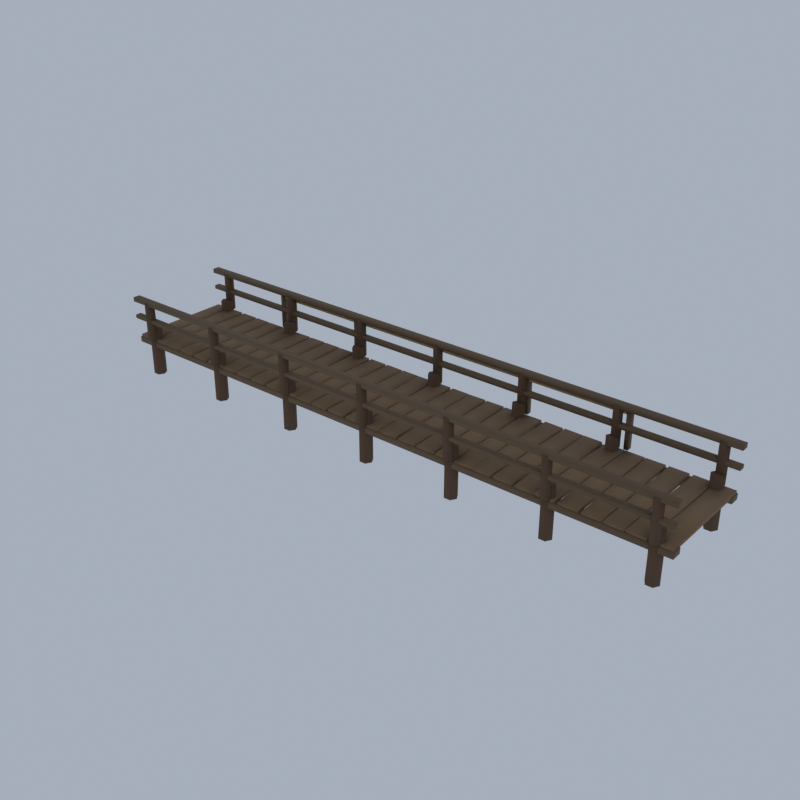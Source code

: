 # Source: VG07_02_boardwalk_02.blend  (saved by Blender 5.2.45; exported with 4.5.12 LTS)
import bpy
from mathutils import Matrix  # noqa: F401  (used for matrix-valued properties, if any)

bpy.ops.wm.read_factory_settings(use_empty=True)
scene = bpy.context.scene
scene.name = 'Scene'

# ---- collections
col_collection = bpy.data.collections.new('Collection'); scene.collection.children.link(col_collection)

# ---- materials (node trees are filled in below, after node groups)
mat_vg_plank_woodplanks = bpy.data.materials.new('vg_plank|WoodPlanks')
mat_vg_plank_woodplanks.diffuse_color = (0.2428, 0.1511, 0.07806, 1.0)
mat_vg_bark_wood = bpy.data.materials.new('vg_bark|Wood')
mat_vg_bark_wood.diffuse_color = (0.1166, 0.06575, 0.03561, 1.0)
mat_vg_timber_wood = bpy.data.materials.new('vg_timber|Wood')
mat_vg_timber_wood.diffuse_color = (0.1636, 0.1062, 0.05819, 1.0)
mat_vg_rope_fabric = bpy.data.materials.new('vg_rope|Fabric')
mat_vg_rope_fabric.diffuse_color = (0.4423, 0.3112, 0.139, 1.0)

# ---- material node trees
mat_vg_plank_woodplanks.use_nodes = True; mat_vg_plank_woodplanks.node_tree.nodes.clear()
_N = mat_vg_plank_woodplanks.node_tree.nodes; _L = mat_vg_plank_woodplanks.node_tree.links
n0 = _N.new('ShaderNodeBsdfPrincipled'); n0.name = 'Principled BSDF'; n0.location = (-200, 100)
n0.inputs[0].default_value = (0.2428, 0.1511, 0.07806, 1.0)
n0.inputs[2].default_value = 0.9
n0.inputs[10].default_value = 0.005
n1 = _N.new('ShaderNodeOutputMaterial'); n1.name = 'Material Output'; n1.location = (200, 100)
_L.new(n0.outputs[0], n1.inputs[0])
n1.is_active_output = True
mat_vg_bark_wood.use_nodes = True; mat_vg_bark_wood.node_tree.nodes.clear()
_N = mat_vg_bark_wood.node_tree.nodes; _L = mat_vg_bark_wood.node_tree.links
n0 = _N.new('ShaderNodeBsdfPrincipled'); n0.name = 'Principled BSDF'; n0.location = (-200, 100)
n0.inputs[0].default_value = (0.1166, 0.06575, 0.03561, 1.0)
n0.inputs[2].default_value = 0.95
n0.inputs[10].default_value = 0.005
n1 = _N.new('ShaderNodeOutputMaterial'); n1.name = 'Material Output'; n1.location = (200, 100)
_L.new(n0.outputs[0], n1.inputs[0])
n1.is_active_output = True
mat_vg_timber_wood.use_nodes = True; mat_vg_timber_wood.node_tree.nodes.clear()
_N = mat_vg_timber_wood.node_tree.nodes; _L = mat_vg_timber_wood.node_tree.links
n0 = _N.new('ShaderNodeBsdfPrincipled'); n0.name = 'Principled BSDF'; n0.location = (-200, 100)
n0.inputs[0].default_value = (0.1636, 0.1062, 0.05819, 1.0)
n0.inputs[2].default_value = 0.9
n0.inputs[10].default_value = 0.005
n1 = _N.new('ShaderNodeOutputMaterial'); n1.name = 'Material Output'; n1.location = (200, 100)
_L.new(n0.outputs[0], n1.inputs[0])
n1.is_active_output = True
mat_vg_rope_fabric.use_nodes = True; mat_vg_rope_fabric.node_tree.nodes.clear()
_N = mat_vg_rope_fabric.node_tree.nodes; _L = mat_vg_rope_fabric.node_tree.links
n0 = _N.new('ShaderNodeBsdfPrincipled'); n0.name = 'Principled BSDF'; n0.location = (-200, 100)
n0.inputs[0].default_value = (0.4423, 0.3112, 0.139, 1.0)
n0.inputs[2].default_value = 1.0
n0.inputs[10].default_value = 0.005
n1 = _N.new('ShaderNodeOutputMaterial'); n1.name = 'Material Output'; n1.location = (200, 100)
_L.new(n0.outputs[0], n1.inputs[0])
n1.is_active_output = True

# ---- world
world_world = bpy.data.worlds.new('World'); scene.world = world_world
world_world.use_nodes = True; world_world.node_tree.nodes.clear()
_N = world_world.node_tree.nodes; _L = world_world.node_tree.links
n0 = _N.new('ShaderNodeOutputWorld'); n0.name = 'World Output'; n0.location = (200, 100)
n1 = _N.new('ShaderNodeBackground'); n1.name = 'Background'; n1.location = (-200, 100)
n1.inputs[0].default_value = (0.42, 0.47, 0.55, 1.0)
n1.inputs[1].default_value = 0.9
_L.new(n1.outputs[0], n0.inputs[0])
n0.is_active_output = True
world_world.color = (0.05088, 0.05088, 0.05088)
world_world.sun_shadow_jitter_overblur = 0.0

# ---- meshes
me_marsh_boardwalk = bpy.data.meshes.new('marsh_boardwalk')
me_marsh_boardwalk.from_pydata([(-14.95, -2.642, 1.765), (-14.05, -2.64, 1.765), (-14.05, 2.56, 1.765), (-14.95, 2.558, 1.765), (-14.95, -2.642, 1.938), (-14.05, -2.64, 1.938), (-14.05, 2.56, 1.938), (-14.95, 2.558, 1.938), (-13.88, -2.652, 1.765), (-12.98, -2.629, 1.765), (-13.12, 2.57, 1.765), (-14.02, 2.546, 1.765), (-13.88, -2.652, 1.938), (-12.98, -2.629, 1.938), (-13.12, 2.57, 1.938), (-14.02, 2.546, 1.938), (-12.97, -2.638, 1.765), (-12.07, -2.644, 1.765), (-12.03, 2.556, 1.765), (-12.93, 2.562, 1.765), (-12.97, -2.638, 1.938), (-12.07, -2.644, 1.938), (-12.03, 2.556, 1.938), (-12.93, 2.562, 1.938), (-12.0, -2.632, 1.765), (-11.1, -2.649, 1.765), (-11.0, 2.55, 1.765), (-11.9, 2.567, 1.765), (-12.0, -2.632, 1.938), (-11.1, -2.649, 1.938), (-11.0, 2.55, 1.938), (-11.9, 2.567, 1.938), (-10.96, -2.64, 1.765), (-10.06, -2.642, 1.765), (-10.04, 2.558, 1.765), (-10.94, 2.56, 1.765), (-10.96, -2.64, 1.938), (-10.06, -2.642, 1.938), (-10.04, 2.558, 1.938), (-10.94, 2.56, 1.938), (-9.903, -2.649, 1.765), (-9.003, -2.633, 1.765), (-9.097, 2.567, 1.765), (-9.997, 2.55, 1.765), (-9.903, -2.649, 1.938), (-9.003, -2.633, 1.938), (-9.097, 2.567, 1.938), (-9.997, 2.55, 1.938), (-8.894, -2.65, 1.765), (-7.994, -2.631, 1.765), (-8.106, 2.568, 1.765), (-9.006, 2.549, 1.765), (-8.894, -2.65, 1.938), (-7.994, -2.631, 1.938), (-8.106, 2.568, 1.938), (-9.006, 2.549, 1.938), (-7.916, -2.647, 1.765), (-7.017, -2.635, 1.765), (-7.084, 2.565, 1.765), (-7.983, 2.553, 1.765), (-7.916, -2.647, 1.938), (-7.017, -2.635, 1.938), (-7.084, 2.565, 1.938), (-7.983, 2.553, 1.938), (-6.909, -2.648, 1.765), (-6.009, -2.634, 1.765), (-6.091, 2.566, 1.765), (-6.991, 2.551, 1.765), (-6.909, -2.648, 1.938), (-6.009, -2.634, 1.938), (-6.091, 2.566, 1.938), (-6.991, 2.551, 1.938), (-5.886, -2.651, 1.765), (-4.986, -2.629, 1.765), (-5.114, 2.569, 1.765), (-6.014, 2.547, 1.765), (-5.886, -2.651, 1.938), (-4.986, -2.629, 1.938), (-5.114, 2.569, 1.938), (-6.014, 2.547, 1.938), (-4.9, -2.649, 1.765), (-4.0, -2.632, 1.765), (-4.1, 2.567, 1.765), (-5.0, 2.55, 1.765), (-4.9, -2.649, 1.938), (-4.0, -2.632, 1.938), (-4.1, 2.567, 1.938), (-5.0, 2.55, 1.938), (-3.967, -2.638, 1.765), (-3.067, -2.644, 1.765), (-3.033, 2.556, 1.765), (-3.933, 2.562, 1.765), (-3.967, -2.638, 1.938), (-3.067, -2.644, 1.938), (-3.033, 2.556, 1.938), (-3.933, 2.562, 1.938), (-2.99, -2.634, 1.765), (-2.09, -2.648, 1.765), (-2.01, 2.552, 1.765), (-2.91, 2.566, 1.765), (-2.99, -2.634, 1.938), (-2.09, -2.648, 1.938), (-2.01, 2.552, 1.938), (-2.91, 2.566, 1.938), (-1.975, -2.637, 1.765), (-1.075, -2.645, 1.765), (-1.025, 2.554, 1.765), (-1.925, 2.563, 1.765), (-1.975, -2.637, 1.938), (-1.075, -2.645, 1.938), (-1.025, 2.554, 1.938), (-1.925, 2.563, 1.938), (-0.8893, -2.651, 1.765), (0.01042, -2.63, 1.765), (-0.1107, 2.569, 1.765), (-1.01, 2.548, 1.765), (-0.8893, -2.651, 1.938), (0.01042, -2.63, 1.938), (-0.1107, 2.569, 1.938), (-1.01, 2.548, 1.938), (0.1156, -2.652, 1.765), (1.015, -2.629, 1.765), (0.8844, 2.569, 1.765), (-0.01527, 2.547, 1.765), (0.1156, -2.652, 1.938), (1.015, -2.629, 1.938), (0.8844, 2.569, 1.938), (-0.01527, 2.547, 1.938), (1.054, -2.642, 1.765), (1.954, -2.64, 1.765), (1.946, 2.56, 1.765), (1.046, 2.558, 1.765), (1.054, -2.642, 1.938), (1.954, -2.64, 1.938), (1.946, 2.56, 1.938), (1.046, 2.558, 1.938), (2.118, -2.652, 1.765), (3.017, -2.629, 1.765), (2.882, 2.57, 1.765), (1.983, 2.546, 1.765), (2.118, -2.652, 1.938), (3.017, -2.629, 1.938), (2.882, 2.57, 1.938), (1.983, 2.546, 1.938), (3.109, -2.651, 1.765), (4.009, -2.63, 1.765), (3.891, 2.568, 1.765), (2.991, 2.548, 1.765), (3.109, -2.651, 1.938), (4.009, -2.63, 1.938), (3.891, 2.568, 1.938), (2.991, 2.548, 1.938), (4.113, -2.651, 1.765), (5.013, -2.629, 1.765), (4.887, 2.569, 1.765), (3.987, 2.547, 1.765), (4.113, -2.651, 1.938), (5.013, -2.629, 1.938), (4.887, 2.569, 1.938), (3.987, 2.547, 1.938), (5.101, -2.649, 1.765), (6.001, -2.632, 1.765), (5.899, 2.567, 1.765), (4.999, 2.55, 1.765), (5.101, -2.649, 1.938), (6.001, -2.632, 1.938), (5.899, 2.567, 1.938), (4.999, 2.55, 1.938), (5.994, -2.631, 1.765), (6.894, -2.65, 1.765), (7.006, 2.549, 1.765), (6.106, 2.568, 1.765), (5.994, -2.631, 1.938), (6.894, -2.65, 1.938), (7.006, 2.549, 1.938), (6.106, 2.568, 1.938), (7.0, -2.632, 1.765), (7.9, -2.649, 1.765), (8.0, 2.55, 1.765), (7.1, 2.567, 1.765), (7.0, -2.632, 1.938), (7.9, -2.649, 1.938), (8.0, 2.55, 1.938), (7.1, 2.567, 1.938), (8.068, -2.644, 1.765), (8.967, -2.638, 1.765), (8.932, 2.562, 1.765), (8.033, 2.556, 1.765), (8.068, -2.644, 1.938), (8.967, -2.638, 1.938), (8.932, 2.562, 1.938), (8.033, 2.556, 1.938), (8.984, -2.629, 1.765), (9.884, -2.652, 1.765), (10.02, 2.547, 1.765), (9.116, 2.57, 1.765), (8.984, -2.629, 1.938), (9.884, -2.652, 1.938), (10.02, 2.547, 1.938), (9.116, 2.57, 1.938), (10.05, -2.641, 1.765), (10.95, -2.641, 1.765), (10.95, 2.559, 1.765), (10.05, 2.559, 1.765), (10.05, -2.641, 1.938), (10.95, -2.641, 1.938), (10.95, 2.559, 1.938), (10.05, 2.559, 1.938), (11.1, -2.649, 1.765), (12.0, -2.632, 1.765), (11.9, 2.567, 1.765), (11.0, 2.55, 1.765), (11.1, -2.649, 1.938), (12.0, -2.632, 1.938), (11.9, 2.567, 1.938), (11.0, 2.55, 1.938), (12.05, -2.642, 1.765), (12.95, -2.64, 1.765), (12.95, 2.56, 1.765), (12.05, 2.558, 1.765), (12.05, -2.642, 1.938), (12.95, -2.64, 1.938), (12.95, 2.56, 1.938), (12.05, 2.558, 1.938), (12.98, -2.629, 1.765), (13.88, -2.652, 1.765), (14.02, 2.547, 1.765), (13.12, 2.57, 1.765), (12.98, -2.629, 1.938), (13.88, -2.652, 1.938), (14.02, 2.547, 1.938), (13.12, 2.57, 1.938), (14.04, -2.639, 1.765), (14.94, -2.643, 1.765), (14.96, 2.557, 1.765), (14.06, 2.561, 1.765), (14.04, -2.639, 1.938), (14.94, -2.643, 1.938), (14.96, 2.557, 1.938), (14.06, 2.561, 1.938), (-13.68, -2.441, 0.0), (-13.68, -2.441, 2.469), (-13.84, -2.164, 0.0), (-13.84, -2.164, 2.469), (-14.16, -2.164, 0.0), (-14.16, -2.164, 2.469), (-14.32, -2.441, 0.0), (-14.32, -2.441, 2.469), (-14.16, -2.718, 0.0), (-14.16, -2.718, 2.469), (-13.84, -2.718, 0.0), (-13.84, -2.718, 2.469), (-8.98, -2.441, 0.0), (-8.98, -2.441, 2.469), (-9.14, -2.164, 0.0), (-9.14, -2.164, 2.469), (-9.46, -2.164, 0.0), (-9.46, -2.164, 2.469), (-9.62, -2.441, 0.0), (-9.62, -2.441, 2.469), (-9.46, -2.718, 0.0), (-9.46, -2.718, 2.469), (-9.14, -2.718, 0.0), (-9.14, -2.718, 2.469), (-4.28, -2.441, 0.0), (-4.28, -2.441, 2.469), (-4.44, -2.164, 0.0), (-4.44, -2.164, 2.469), (-4.76, -2.164, 0.0), (-4.76, -2.164, 2.469), (-4.92, -2.441, 0.0), (-4.92, -2.441, 2.469), (-4.76, -2.718, 0.0), (-4.76, -2.718, 2.469), (-4.44, -2.718, 0.0), (-4.44, -2.718, 2.469), (0.42, -2.441, 0.0), (0.42, -2.441, 2.469), (0.26, -2.164, 0.0), (0.26, -2.164, 2.469), (-0.06, -2.164, 0.0), (-0.06, -2.164, 2.469), (-0.22, -2.441, 0.0), (-0.22, -2.441, 2.469), (-0.06, -2.718, 0.0), (-0.06, -2.718, 2.469), (0.26, -2.718, 0.0), (0.26, -2.718, 2.469), (5.12, -2.441, 0.0), (5.12, -2.441, 2.469), (4.96, -2.164, 0.0), (4.96, -2.164, 2.469), (4.64, -2.164, 0.0), (4.64, -2.164, 2.469), (4.48, -2.441, 0.0), (4.48, -2.441, 2.469), (4.64, -2.718, 0.0), (4.64, -2.718, 2.469), (4.96, -2.718, 0.0), (4.96, -2.718, 2.469), (9.82, -2.441, 0.0), (9.82, -2.441, 2.469), (9.66, -2.164, 0.0), (9.66, -2.164, 2.469), (9.34, -2.164, 0.0), (9.34, -2.164, 2.469), (9.18, -2.441, 0.0), (9.18, -2.441, 2.469), (9.34, -2.718, 0.0), (9.34, -2.718, 2.469), (9.66, -2.718, 0.0), (9.66, -2.718, 2.469), (14.52, -2.441, 0.0), (14.52, -2.441, 2.469), (14.36, -2.164, 0.0), (14.36, -2.164, 2.469), (14.04, -2.164, 0.0), (14.04, -2.164, 2.469), (13.88, -2.441, 0.0), (13.88, -2.441, 2.469), (14.04, -2.718, 0.0), (14.04, -2.718, 2.469), (14.36, -2.718, 0.0), (14.36, -2.718, 2.469), (-13.68, 2.359, 0.0), (-13.68, 2.359, 2.469), (-13.84, 2.636, 0.0), (-13.84, 2.636, 2.469), (-14.16, 2.636, 0.0), (-14.16, 2.636, 2.469), (-14.32, 2.359, 0.0), (-14.32, 2.359, 2.469), (-14.16, 2.082, 0.0), (-14.16, 2.082, 2.469), (-13.84, 2.082, 0.0), (-13.84, 2.082, 2.469), (-8.98, 2.359, 0.0), (-8.98, 2.359, 2.469), (-9.14, 2.636, 0.0), (-9.14, 2.636, 2.469), (-9.46, 2.636, 0.0), (-9.46, 2.636, 2.469), (-9.62, 2.359, 0.0), (-9.62, 2.359, 2.469), (-9.46, 2.082, 0.0), (-9.46, 2.082, 2.469), (-9.14, 2.082, 0.0), (-9.14, 2.082, 2.469), (-4.28, 2.359, 0.0), (-4.28, 2.359, 2.469), (-4.44, 2.636, 0.0), (-4.44, 2.636, 2.469), (-4.76, 2.636, 0.0), (-4.76, 2.636, 2.469), (-4.92, 2.359, 0.0), (-4.92, 2.359, 2.469), (-4.76, 2.082, 0.0), (-4.76, 2.082, 2.469), (-4.44, 2.082, 0.0), (-4.44, 2.082, 2.469), (0.42, 2.359, 0.0), (0.42, 2.359, 2.469), (0.26, 2.636, 0.0), (0.26, 2.636, 2.469), (-0.06, 2.636, 0.0), (-0.06, 2.636, 2.469), (-0.22, 2.359, 0.0), (-0.22, 2.359, 2.469), (-0.06, 2.082, 0.0), (-0.06, 2.082, 2.469), (0.26, 2.082, 0.0), (0.26, 2.082, 2.469), (5.12, 2.359, 0.0), (5.12, 2.359, 2.469), (4.96, 2.636, 0.0), (4.96, 2.636, 2.469), (4.64, 2.636, 0.0), (4.64, 2.636, 2.469), (4.48, 2.359, 0.0), (4.48, 2.359, 2.469), (4.64, 2.082, 0.0), (4.64, 2.082, 2.469), (4.96, 2.082, 0.0), (4.96, 2.082, 2.469), (9.82, 2.359, 0.0), (9.82, 2.359, 2.469), (9.66, 2.636, 0.0), (9.66, 2.636, 2.469), (9.34, 2.636, 0.0), (9.34, 2.636, 2.469), (9.18, 2.359, 0.0), (9.18, 2.359, 2.469), (9.34, 2.082, 0.0), (9.34, 2.082, 2.469), (9.66, 2.082, 0.0), (9.66, 2.082, 2.469), (14.52, 2.359, 0.0), (14.52, 2.359, 2.469), (14.36, 2.636, 0.0), (14.36, 2.636, 2.469), (14.04, 2.636, 0.0), (14.04, 2.636, 2.469), (13.88, 2.359, 0.0), (13.88, 2.359, 2.469), (14.04, 2.082, 0.0), (14.04, 2.082, 2.469), (14.36, 2.082, 0.0), (14.36, 2.082, 2.469), (-13.76, -2.691, 1.944), (-13.76, -2.691, 3.92), (-13.88, -2.483, 1.944), (-13.88, -2.483, 3.92), (-14.12, -2.483, 1.944), (-14.12, -2.483, 3.92), (-14.24, -2.691, 1.944), (-14.24, -2.691, 3.92), (-14.12, -2.899, 1.944), (-14.12, -2.899, 3.92), (-13.88, -2.899, 1.944), (-13.88, -2.899, 3.92), (-9.06, -2.691, 1.944), (-9.06, -2.691, 3.92), (-9.18, -2.483, 1.944), (-9.18, -2.483, 3.92), (-9.42, -2.483, 1.944), (-9.42, -2.483, 3.92), (-9.54, -2.691, 1.944), (-9.54, -2.691, 3.92), (-9.42, -2.899, 1.944), (-9.42, -2.899, 3.92), (-9.18, -2.899, 1.944), (-9.18, -2.899, 3.92), (-4.36, -2.691, 1.944), (-4.36, -2.691, 3.92), (-4.48, -2.483, 1.944), (-4.48, -2.483, 3.92), (-4.72, -2.483, 1.944), (-4.72, -2.483, 3.92), (-4.84, -2.691, 1.944), (-4.84, -2.691, 3.92), (-4.72, -2.899, 1.944), (-4.72, -2.899, 3.92), (-4.48, -2.899, 1.944), (-4.48, -2.899, 3.92), (0.34, -2.691, 1.944), (0.34, -2.691, 3.92), (0.22, -2.483, 1.944), (0.22, -2.483, 3.92), (-0.02, -2.483, 1.944), (-0.02, -2.483, 3.92), (-0.14, -2.691, 1.944), (-0.14, -2.691, 3.92), (-0.02, -2.899, 1.944), (-0.02, -2.899, 3.92), (0.22, -2.899, 1.944), (0.22, -2.899, 3.92), (5.04, -2.691, 1.944), (5.04, -2.691, 3.92), (4.92, -2.483, 1.944), (4.92, -2.483, 3.92), (4.68, -2.483, 1.944), (4.68, -2.483, 3.92), (4.56, -2.691, 1.944), (4.56, -2.691, 3.92), (4.68, -2.899, 1.944), (4.68, -2.899, 3.92), (4.92, -2.899, 1.944), (4.92, -2.899, 3.92), (9.74, -2.691, 1.944), (9.74, -2.691, 3.92), (9.62, -2.483, 1.944), (9.62, -2.483, 3.92), (9.38, -2.483, 1.944), (9.38, -2.483, 3.92), (9.26, -2.691, 1.944), (9.26, -2.691, 3.92), (9.38, -2.899, 1.944), (9.38, -2.899, 3.92), (9.62, -2.899, 1.944), (9.62, -2.899, 3.92), (14.44, -2.691, 1.944), (14.44, -2.691, 3.92), (14.32, -2.483, 1.944), (14.32, -2.483, 3.92), (14.08, -2.483, 1.944), (14.08, -2.483, 3.92), (13.96, -2.691, 1.944), (13.96, -2.691, 3.92), (14.08, -2.899, 1.944), (14.08, -2.899, 3.92), (14.32, -2.899, 1.944), (14.32, -2.899, 3.92), (-13.76, 2.609, 1.944), (-13.76, 2.609, 3.92), (-13.88, 2.817, 1.944), (-13.88, 2.817, 3.92), (-14.12, 2.817, 1.944), (-14.12, 2.817, 3.92), (-14.24, 2.609, 1.944), (-14.24, 2.609, 3.92), (-14.12, 2.401, 1.944), (-14.12, 2.401, 3.92), (-13.88, 2.401, 1.944), (-13.88, 2.401, 3.92), (-9.06, 2.609, 1.944), (-9.06, 2.609, 3.92), (-9.18, 2.817, 1.944), (-9.18, 2.817, 3.92), (-9.42, 2.817, 1.944), (-9.42, 2.817, 3.92), (-9.54, 2.609, 1.944), (-9.54, 2.609, 3.92), (-9.42, 2.401, 1.944), (-9.42, 2.401, 3.92), (-9.18, 2.401, 1.944), (-9.18, 2.401, 3.92), (-4.36, 2.609, 1.944), (-4.36, 2.609, 3.92), (-4.48, 2.817, 1.944), (-4.48, 2.817, 3.92), (-4.72, 2.817, 1.944), (-4.72, 2.817, 3.92), (-4.84, 2.609, 1.944), (-4.84, 2.609, 3.92), (-4.72, 2.401, 1.944), (-4.72, 2.401, 3.92), (-4.48, 2.401, 1.944), (-4.48, 2.401, 3.92), (0.34, 2.609, 1.944), (0.34, 2.609, 3.92), (0.22, 2.817, 1.944), (0.22, 2.817, 3.92), (-0.02, 2.817, 1.944), (-0.02, 2.817, 3.92), (-0.14, 2.609, 1.944), (-0.14, 2.609, 3.92), (-0.02, 2.401, 1.944), (-0.02, 2.401, 3.92), (0.22, 2.401, 1.944), (0.22, 2.401, 3.92), (5.04, 2.609, 1.944), (5.04, 2.609, 3.92), (4.92, 2.817, 1.944), (4.92, 2.817, 3.92), (4.68, 2.817, 1.944), (4.68, 2.817, 3.92), (4.56, 2.609, 1.944), (4.56, 2.609, 3.92), (4.68, 2.401, 1.944), (4.68, 2.401, 3.92), (4.92, 2.401, 1.944), (4.92, 2.401, 3.92), (9.74, 2.609, 1.944), (9.74, 2.609, 3.92), (9.62, 2.817, 1.944), (9.62, 2.817, 3.92), (9.38, 2.817, 1.944), (9.38, 2.817, 3.92), (9.26, 2.609, 1.944), (9.26, 2.609, 3.92), (9.38, 2.401, 1.944), (9.38, 2.401, 3.92), (9.62, 2.401, 1.944), (9.62, 2.401, 3.92), (14.44, 2.609, 1.944), (14.44, 2.609, 3.92), (14.32, 2.817, 1.944), (14.32, 2.817, 3.92), (14.08, 2.817, 1.944), (14.08, 2.817, 3.92), (13.96, 2.609, 1.944), (13.96, 2.609, 3.92), (14.08, 2.401, 1.944), (14.08, 2.401, 3.92), (14.32, 2.401, 1.944), (14.32, 2.401, 3.92), (-15.0, -2.691, 1.528), (15.0, -2.691, 1.528), (15.0, -2.191, 1.528), (-15.0, -2.191, 1.528), (-15.0, -2.691, 1.806), (15.0, -2.691, 1.806), (15.0, -2.191, 1.806), (-15.0, -2.191, 1.806), (-15.0, 2.109, 1.528), (15.0, 2.109, 1.528), (15.0, 2.609, 1.528), (-15.0, 2.609, 1.528), (-15.0, 2.109, 1.806), (15.0, 2.109, 1.806), (15.0, 2.609, 1.806), (-15.0, 2.609, 1.806), (-10.1, 2.619, 1.914), (-9.9, 2.619, 1.914), (-9.9, 2.899, 1.914), (-10.1, 2.899, 1.914), (-10.1, 2.619, 3.765), (-9.9, 2.619, 3.765), (-9.9, 2.899, 3.765), (-10.1, 2.899, 3.765), (-5.1, 2.619, 1.914), (-4.9, 2.619, 1.914), (-4.9, 2.899, 1.914), (-5.1, 2.899, 1.914), (-5.1, 2.619, 3.765), (-4.9, 2.619, 3.765), (-4.9, 2.899, 3.765), (-5.1, 2.899, 3.765), (-0.1, 2.619, 1.914), (0.1, 2.619, 1.914), (0.1, 2.899, 1.914), (-0.1, 2.899, 1.914), (-0.1, 2.619, 3.765), (0.1, 2.619, 3.765), (0.1, 2.899, 3.765), (-0.1, 2.899, 3.765), (4.9, 2.619, 1.914), (5.1, 2.619, 1.914), (5.1, 2.899, 1.914), (4.9, 2.899, 1.914), (4.9, 2.619, 3.765), (5.1, 2.619, 3.765), (5.1, 2.899, 3.765), (4.9, 2.899, 3.765), (9.9, 2.619, 1.914), (10.1, 2.619, 1.914), (10.1, 2.899, 1.914), (9.9, 2.899, 1.914), (9.9, 2.619, 3.765), (10.1, 2.619, 3.765), (10.1, 2.899, 3.765), (9.9, 2.899, 3.765), (-15.0, -2.871, 3.778), (15.0, -2.871, 3.778), (15.0, -2.511, 3.778), (-15.0, -2.511, 3.778), (-15.0, -2.871, 4.0), (15.0, -2.871, 4.0), (15.0, -2.511, 4.0), (-15.0, -2.511, 4.0), (-15.0, -2.841, 2.87), (15.0, -2.841, 2.87), (15.0, -2.541, 2.87), (-15.0, -2.541, 2.87), (-15.0, -2.841, 3.056), (15.0, -2.841, 3.056), (15.0, -2.541, 3.056), (-15.0, -2.541, 3.056), (-15.0, 2.429, 3.778), (15.0, 2.429, 3.778), (15.0, 2.789, 3.778), (-15.0, 2.789, 3.778), (-15.0, 2.429, 4.0), (15.0, 2.429, 4.0), (15.0, 2.789, 4.0), (-15.0, 2.789, 4.0), (-15.0, 2.459, 2.87), (15.0, 2.459, 2.87), (15.0, 2.759, 2.87), (-15.0, 2.759, 2.87), (-15.0, 2.459, 3.056), (15.0, 2.459, 3.056), (15.0, 2.759, 3.056), (-15.0, 2.759, 3.056), (-10.0, 2.669, 3.525), (10.0, 2.669, 3.525), (10.0, 2.849, 3.525), (-10.0, 2.849, 3.525), (-10.0, 2.669, 3.636), (10.0, 2.669, 3.636), (10.0, 2.849, 3.636), (-10.0, 2.849, 3.636)], [], [(0, 3, 2, 1), (4, 5, 6, 7), (0, 1, 5, 4), (1, 2, 6, 5), (2, 3, 7, 6), (3, 0, 4, 7), (8, 11, 10, 9), (12, 13, 14, 15), (8, 9, 13, 12), (9, 10, 14, 13), (10, 11, 15, 14), (11, 8, 12, 15), (16, 19, 18, 17), (20, 21, 22, 23), (16, 17, 21, 20), (17, 18, 22, 21), (18, 19, 23, 22), (19, 16, 20, 23), (24, 27, 26, 25), (28, 29, 30, 31), (24, 25, 29, 28), (25, 26, 30, 29), (26, 27, 31, 30), (27, 24, 28, 31), (32, 35, 34, 33), (36, 37, 38, 39), (32, 33, 37, 36), (33, 34, 38, 37), (34, 35, 39, 38), (35, 32, 36, 39), (40, 43, 42, 41), (44, 45, 46, 47), (40, 41, 45, 44), (41, 42, 46, 45), (42, 43, 47, 46), (43, 40, 44, 47), (48, 51, 50, 49), (52, 53, 54, 55), (48, 49, 53, 52), (49, 50, 54, 53), (50, 51, 55, 54), (51, 48, 52, 55), (56, 59, 58, 57), (60, 61, 62, 63), (56, 57, 61, 60), (57, 58, 62, 61), (58, 59, 63, 62), (59, 56, 60, 63), (64, 67, 66, 65), (68, 69, 70, 71), (64, 65, 69, 68), (65, 66, 70, 69), (66, 67, 71, 70), (67, 64, 68, 71), (72, 75, 74, 73), (76, 77, 78, 79), (72, 73, 77, 76), (73, 74, 78, 77), (74, 75, 79, 78), (75, 72, 76, 79), (80, 83, 82, 81), (84, 85, 86, 87), (80, 81, 85, 84), (81, 82, 86, 85), (82, 83, 87, 86), (83, 80, 84, 87), (88, 91, 90, 89), (92, 93, 94, 95), (88, 89, 93, 92), (89, 90, 94, 93), (90, 91, 95, 94), (91, 88, 92, 95), (96, 99, 98, 97), (100, 101, 102, 103), (96, 97, 101, 100), (97, 98, 102, 101), (98, 99, 103, 102), (99, 96, 100, 103), (104, 107, 106, 105), (108, 109, 110, 111), (104, 105, 109, 108), (105, 106, 110, 109), (106, 107, 111, 110), (107, 104, 108, 111), (112, 115, 114, 113), (116, 117, 118, 119), (112, 113, 117, 116), (113, 114, 118, 117), (114, 115, 119, 118), (115, 112, 116, 119), (120, 123, 122, 121), (124, 125, 126, 127), (120, 121, 125, 124), (121, 122, 126, 125), (122, 123, 127, 126), (123, 120, 124, 127), (128, 131, 130, 129), (132, 133, 134, 135), (128, 129, 133, 132), (129, 130, 134, 133), (130, 131, 135, 134), (131, 128, 132, 135), (136, 139, 138, 137), (140, 141, 142, 143), (136, 137, 141, 140), (137, 138, 142, 141), (138, 139, 143, 142), (139, 136, 140, 143), (144, 147, 146, 145), (148, 149, 150, 151), (144, 145, 149, 148), (145, 146, 150, 149), (146, 147, 151, 150), (147, 144, 148, 151), (152, 155, 154, 153), (156, 157, 158, 159), (152, 153, 157, 156), (153, 154, 158, 157), (154, 155, 159, 158), (155, 152, 156, 159), (160, 163, 162, 161), (164, 165, 166, 167), (160, 161, 165, 164), (161, 162, 166, 165), (162, 163, 167, 166), (163, 160, 164, 167), (168, 171, 170, 169), (172, 173, 174, 175), (168, 169, 173, 172), (169, 170, 174, 173), (170, 171, 175, 174), (171, 168, 172, 175), (176, 179, 178, 177), (180, 181, 182, 183), (176, 177, 181, 180), (177, 178, 182, 181), (178, 179, 183, 182), (179, 176, 180, 183), (184, 187, 186, 185), (188, 189, 190, 191), (184, 185, 189, 188), (185, 186, 190, 189), (186, 187, 191, 190), (187, 184, 188, 191), (192, 195, 194, 193), (196, 197, 198, 199), (192, 193, 197, 196), (193, 194, 198, 197), (194, 195, 199, 198), (195, 192, 196, 199), (200, 203, 202, 201), (204, 205, 206, 207), (200, 201, 205, 204), (201, 202, 206, 205), (202, 203, 207, 206), (203, 200, 204, 207), (208, 211, 210, 209), (212, 213, 214, 215), (208, 209, 213, 212), (209, 210, 214, 213), (210, 211, 215, 214), (211, 208, 212, 215), (216, 219, 218, 217), (220, 221, 222, 223), (216, 217, 221, 220), (217, 218, 222, 221), (218, 219, 223, 222), (219, 216, 220, 223), (224, 227, 226, 225), (228, 229, 230, 231), (224, 225, 229, 228), (225, 226, 230, 229), (226, 227, 231, 230), (227, 224, 228, 231), (232, 235, 234, 233), (236, 237, 238, 239), (232, 233, 237, 236), (233, 234, 238, 237), (234, 235, 239, 238), (235, 232, 236, 239), (250, 248, 246, 244, 242, 240), (241, 243, 245, 247, 249, 251), (240, 242, 243, 241), (242, 244, 245, 243), (244, 246, 247, 245), (246, 248, 249, 247), (248, 250, 251, 249), (250, 240, 241, 251), (262, 260, 258, 256, 254, 252), (253, 255, 257, 259, 261, 263), (252, 254, 255, 253), (254, 256, 257, 255), (256, 258, 259, 257), (258, 260, 261, 259), (260, 262, 263, 261), (262, 252, 253, 263), (274, 272, 270, 268, 266, 264), (265, 267, 269, 271, 273, 275), (264, 266, 267, 265), (266, 268, 269, 267), (268, 270, 271, 269), (270, 272, 273, 271), (272, 274, 275, 273), (274, 264, 265, 275), (286, 284, 282, 280, 278, 276), (277, 279, 281, 283, 285, 287), (276, 278, 279, 277), (278, 280, 281, 279), (280, 282, 283, 281), (282, 284, 285, 283), (284, 286, 287, 285), (286, 276, 277, 287), (298, 296, 294, 292, 290, 288), (289, 291, 293, 295, 297, 299), (288, 290, 291, 289), (290, 292, 293, 291), (292, 294, 295, 293), (294, 296, 297, 295), (296, 298, 299, 297), (298, 288, 289, 299), (310, 308, 306, 304, 302, 300), (301, 303, 305, 307, 309, 311), (300, 302, 303, 301), (302, 304, 305, 303), (304, 306, 307, 305), (306, 308, 309, 307), (308, 310, 311, 309), (310, 300, 301, 311), (322, 320, 318, 316, 314, 312), (313, 315, 317, 319, 321, 323), (312, 314, 315, 313), (314, 316, 317, 315), (316, 318, 319, 317), (318, 320, 321, 319), (320, 322, 323, 321), (322, 312, 313, 323), (334, 332, 330, 328, 326, 324), (325, 327, 329, 331, 333, 335), (324, 326, 327, 325), (326, 328, 329, 327), (328, 330, 331, 329), (330, 332, 333, 331), (332, 334, 335, 333), (334, 324, 325, 335), (346, 344, 342, 340, 338, 336), (337, 339, 341, 343, 345, 347), (336, 338, 339, 337), (338, 340, 341, 339), (340, 342, 343, 341), (342, 344, 345, 343), (344, 346, 347, 345), (346, 336, 337, 347), (358, 356, 354, 352, 350, 348), (349, 351, 353, 355, 357, 359), (348, 350, 351, 349), (350, 352, 353, 351), (352, 354, 355, 353), (354, 356, 357, 355), (356, 358, 359, 357), (358, 348, 349, 359), (370, 368, 366, 364, 362, 360), (361, 363, 365, 367, 369, 371), (360, 362, 363, 361), (362, 364, 365, 363), (364, 366, 367, 365), (366, 368, 369, 367), (368, 370, 371, 369), (370, 360, 361, 371), (382, 380, 378, 376, 374, 372), (373, 375, 377, 379, 381, 383), (372, 374, 375, 373), (374, 376, 377, 375), (376, 378, 379, 377), (378, 380, 381, 379), (380, 382, 383, 381), (382, 372, 373, 383), (394, 392, 390, 388, 386, 384), (385, 387, 389, 391, 393, 395), (384, 386, 387, 385), (386, 388, 389, 387), (388, 390, 391, 389), (390, 392, 393, 391), (392, 394, 395, 393), (394, 384, 385, 395), (406, 404, 402, 400, 398, 396), (397, 399, 401, 403, 405, 407), (396, 398, 399, 397), (398, 400, 401, 399), (400, 402, 403, 401), (402, 404, 405, 403), (404, 406, 407, 405), (406, 396, 397, 407), (418, 416, 414, 412, 410, 408), (409, 411, 413, 415, 417, 419), (408, 410, 411, 409), (410, 412, 413, 411), (412, 414, 415, 413), (414, 416, 417, 415), (416, 418, 419, 417), (418, 408, 409, 419), (430, 428, 426, 424, 422, 420), (421, 423, 425, 427, 429, 431), (420, 422, 423, 421), (422, 424, 425, 423), (424, 426, 427, 425), (426, 428, 429, 427), (428, 430, 431, 429), (430, 420, 421, 431), (442, 440, 438, 436, 434, 432), (433, 435, 437, 439, 441, 443), (432, 434, 435, 433), (434, 436, 437, 435), (436, 438, 439, 437), (438, 440, 441, 439), (440, 442, 443, 441), (442, 432, 433, 443), (454, 452, 450, 448, 446, 444), (445, 447, 449, 451, 453, 455), (444, 446, 447, 445), (446, 448, 449, 447), (448, 450, 451, 449), (450, 452, 453, 451), (452, 454, 455, 453), (454, 444, 445, 455), (466, 464, 462, 460, 458, 456), (457, 459, 461, 463, 465, 467), (456, 458, 459, 457), (458, 460, 461, 459), (460, 462, 463, 461), (462, 464, 465, 463), (464, 466, 467, 465), (466, 456, 457, 467), (478, 476, 474, 472, 470, 468), (469, 471, 473, 475, 477, 479), (468, 470, 471, 469), (470, 472, 473, 471), (472, 474, 475, 473), (474, 476, 477, 475), (476, 478, 479, 477), (478, 468, 469, 479), (490, 488, 486, 484, 482, 480), (481, 483, 485, 487, 489, 491), (480, 482, 483, 481), (482, 484, 485, 483), (484, 486, 487, 485), (486, 488, 489, 487), (488, 490, 491, 489), (490, 480, 481, 491), (502, 500, 498, 496, 494, 492), (493, 495, 497, 499, 501, 503), (492, 494, 495, 493), (494, 496, 497, 495), (496, 498, 499, 497), (498, 500, 501, 499), (500, 502, 503, 501), (502, 492, 493, 503), (514, 512, 510, 508, 506, 504), (505, 507, 509, 511, 513, 515), (504, 506, 507, 505), (506, 508, 509, 507), (508, 510, 511, 509), (510, 512, 513, 511), (512, 514, 515, 513), (514, 504, 505, 515), (526, 524, 522, 520, 518, 516), (517, 519, 521, 523, 525, 527), (516, 518, 519, 517), (518, 520, 521, 519), (520, 522, 523, 521), (522, 524, 525, 523), (524, 526, 527, 525), (526, 516, 517, 527), (538, 536, 534, 532, 530, 528), (529, 531, 533, 535, 537, 539), (528, 530, 531, 529), (530, 532, 533, 531), (532, 534, 535, 533), (534, 536, 537, 535), (536, 538, 539, 537), (538, 528, 529, 539), (550, 548, 546, 544, 542, 540), (541, 543, 545, 547, 549, 551), (540, 542, 543, 541), (542, 544, 545, 543), (544, 546, 547, 545), (546, 548, 549, 547), (548, 550, 551, 549), (550, 540, 541, 551), (562, 560, 558, 556, 554, 552), (553, 555, 557, 559, 561, 563), (552, 554, 555, 553), (554, 556, 557, 555), (556, 558, 559, 557), (558, 560, 561, 559), (560, 562, 563, 561), (562, 552, 553, 563), (574, 572, 570, 568, 566, 564), (565, 567, 569, 571, 573, 575), (564, 566, 567, 565), (566, 568, 569, 567), (568, 570, 571, 569), (570, 572, 573, 571), (572, 574, 575, 573), (574, 564, 565, 575), (576, 579, 578, 577), (580, 581, 582, 583), (576, 577, 581, 580), (577, 578, 582, 581), (578, 579, 583, 582), (579, 576, 580, 583), (584, 587, 586, 585), (588, 589, 590, 591), (584, 585, 589, 588), (585, 586, 590, 589), (586, 587, 591, 590), (587, 584, 588, 591), (592, 595, 594, 593), (596, 597, 598, 599), (592, 593, 597, 596), (593, 594, 598, 597), (594, 595, 599, 598), (595, 592, 596, 599), (600, 603, 602, 601), (604, 605, 606, 607), (600, 601, 605, 604), (601, 602, 606, 605), (602, 603, 607, 606), (603, 600, 604, 607), (608, 611, 610, 609), (612, 613, 614, 615), (608, 609, 613, 612), (609, 610, 614, 613), (610, 611, 615, 614), (611, 608, 612, 615), (616, 619, 618, 617), (620, 621, 622, 623), (616, 617, 621, 620), (617, 618, 622, 621), (618, 619, 623, 622), (619, 616, 620, 623), (624, 627, 626, 625), (628, 629, 630, 631), (624, 625, 629, 628), (625, 626, 630, 629), (626, 627, 631, 630), (627, 624, 628, 631), (632, 635, 634, 633), (636, 637, 638, 639), (632, 633, 637, 636), (633, 634, 638, 637), (634, 635, 639, 638), (635, 632, 636, 639), (640, 643, 642, 641), (644, 645, 646, 647), (640, 641, 645, 644), (641, 642, 646, 645), (642, 643, 647, 646), (643, 640, 644, 647), (648, 651, 650, 649), (652, 653, 654, 655), (648, 649, 653, 652), (649, 650, 654, 653), (650, 651, 655, 654), (651, 648, 652, 655), (656, 659, 658, 657), (660, 661, 662, 663), (656, 657, 661, 660), (657, 658, 662, 661), (658, 659, 663, 662), (659, 656, 660, 663), (664, 667, 666, 665), (668, 669, 670, 671), (664, 665, 669, 668), (665, 666, 670, 669), (666, 667, 671, 670), (667, 664, 668, 671)])
me_marsh_boardwalk.polygons.foreach_set('use_smooth', [True] * 476)
me_marsh_boardwalk.polygons.foreach_set('material_index', [0, 0, 0, 0, 0, 0, 0, 0, 0, 0, 0, 0, 0, 0, 0, 0, 0, 0, 0, 0, 0, 0, 0, 0, 0, 0, 0, 0, 0, 0, 0, 0, 0, 0, 0, 0, 0, 0, 0, 0, 0, 0, 0, 0, 0, 0, 0, 0, 0, 0, 0, 0, 0, 0, 0, 0, 0, 0, 0, 0, 0, 0, 0, 0, 0, 0, 0, 0, 0, 0, 0, 0, 0, 0, 0, 0, 0, 0, 0, 0, 0, 0, 0, 0, 0, 0, 0, 0, 0, 0, 0, 0, 0, 0, 0, 0, 0, 0, 0, 0, 0, 0, 0, 0, 0, 0, 0, 0, 0, 0, 0, 0, 0, 0, 0, 0, 0, 0, 0, 0, 0, 0, 0, 0, 0, 0, 0, 0, 0, 0, 0, 0, 0, 0, 0, 0, 0, 0, 0, 0, 0, 0, 0, 0, 0, 0, 0, 0, 0, 0, 0, 0, 0, 0, 0, 0, 0, 0, 0, 0, 0, 0, 0, 0, 0, 0, 0, 0, 0, 0, 0, 0, 0, 0, 0, 0, 0, 0, 0, 0, 1, 1, 1, 1, 1, 1, 1, 1, 1, 1, 1, 1, 1, 1, 1, 1, 1, 1, 1, 1, 1, 1, 1, 1, 1, 1, 1, 1, 1, 1, 1, 1, 1, 1, 1, 1, 1, 1, 1, 1, 1, 1, 1, 1, 1, 1, 1, 1, 1, 1, 1, 1, 1, 1, 1, 1, 1, 1, 1, 1, 1, 1, 1, 1, 1, 1, 1, 1, 1, 1, 1, 1, 1, 1, 1, 1, 1, 1, 1, 1, 1, 1, 1, 1, 1, 1, 1, 1, 1, 1, 1, 1, 1, 1, 1, 1, 1, 1, 1, 1, 1, 1, 1, 1, 1, 1, 1, 1, 1, 1, 1, 1, 1, 1, 1, 1, 1, 1, 1, 1, 1, 1, 1, 1, 1, 1, 1, 1, 1, 1, 1, 1, 1, 1, 1, 1, 1, 1, 1, 1, 1, 1, 1, 1, 1, 1, 1, 1, 1, 1, 1, 1, 1, 1, 1, 1, 1, 1, 1, 1, 1, 1, 1, 1, 1, 1, 1, 1, 1, 1, 1, 1, 1, 1, 1, 1, 1, 1, 1, 1, 1, 1, 1, 1, 1, 1, 1, 1, 1, 1, 1, 1, 1, 1, 1, 1, 1, 1, 1, 1, 1, 1, 1, 1, 1, 1, 1, 1, 1, 1, 1, 1, 1, 1, 1, 1, 1, 1, 1, 1, 1, 1, 1, 1, 2, 2, 2, 2, 2, 2, 2, 2, 2, 2, 2, 2, 2, 2, 2, 2, 2, 2, 2, 2, 2, 2, 2, 2, 2, 2, 2, 2, 2, 2, 2, 2, 2, 2, 2, 2, 2, 2, 2, 2, 2, 2, 2, 2, 2, 2, 2, 2, 2, 2, 2, 2, 2, 2, 2, 2, 2, 2, 2, 2, 2, 2, 2, 2, 2, 2, 3, 3, 3, 3, 3, 3])
_k = set([(0, 1), (0, 3), (0, 4), (1, 2), (1, 5), (2, 3), (2, 6), (3, 7), (4, 5), (4, 7), (5, 6), (6, 7), (8, 9), (8, 11), (8, 12), (9, 10), (9, 13), (10, 11), (10, 14), (11, 15), (12, 13), (12, 15), (13, 14), (14, 15), (16, 17), (16, 19), (16, 20), (17, 18), (17, 21), (18, 19), (18, 22), (19, 23), (20, 21), (20, 23), (21, 22), (22, 23), (24, 25), (24, 27), (24, 28), (25, 26), (25, 29), (26, 27), (26, 30), (27, 31), (28, 29), (28, 31), (29, 30), (30, 31), (32, 33), (32, 35), (32, 36), (33, 34), (33, 37), (34, 35), (34, 38), (35, 39), (36, 37), (36, 39), (37, 38), (38, 39), (40, 41), (40, 43), (40, 44), (41, 42), (41, 45), (42, 43), (42, 46), (43, 47), (44, 45), (44, 47), (45, 46), (46, 47), (48, 49), (48, 51), (48, 52), (49, 50), (49, 53), (50, 51), (50, 54), (51, 55), (52, 53), (52, 55), (53, 54), (54, 55), (56, 57), (56, 59), (56, 60), (57, 58), (57, 61), (58, 59), (58, 62), (59, 63), (60, 61), (60, 63), (61, 62), (62, 63), (64, 65), (64, 67), (64, 68), (65, 66), (65, 69), (66, 67), (66, 70), (67, 71), (68, 69), (68, 71), (69, 70), (70, 71), (72, 73), (72, 75), (72, 76), (73, 74), (73, 77), (74, 75), (74, 78), (75, 79), (76, 77), (76, 79), (77, 78), (78, 79), (80, 81), (80, 83), (80, 84), (81, 82), (81, 85), (82, 83), (82, 86), (83, 87), (84, 85), (84, 87), (85, 86), (86, 87), (88, 89), (88, 91), (88, 92), (89, 90), (89, 93), (90, 91), (90, 94), (91, 95), (92, 93), (92, 95), (93, 94), (94, 95), (96, 97), (96, 99), (96, 100), (97, 98), (97, 101), (98, 99), (98, 102), (99, 103), (100, 101), (100, 103), (101, 102), (102, 103), (104, 105), (104, 107), (104, 108), (105, 106), (105, 109), (106, 107), (106, 110), (107, 111), (108, 109), (108, 111), (109, 110), (110, 111), (112, 113), (112, 115), (112, 116), (113, 114), (113, 117), (114, 115), (114, 118), (115, 119), (116, 117), (116, 119), (117, 118), (118, 119), (120, 121), (120, 123), (120, 124), (121, 122), (121, 125), (122, 123), (122, 126), (123, 127), (124, 125), (124, 127), (125, 126), (126, 127), (128, 129), (128, 131), (128, 132), (129, 130), (129, 133), (130, 131), (130, 134), (131, 135), (132, 133), (132, 135), (133, 134), (134, 135), (136, 137), (136, 139), (136, 140), (137, 138), (137, 141), (138, 139), (138, 142), (139, 143), (140, 141), (140, 143), (141, 142), (142, 143), (144, 145), (144, 147), (144, 148), (145, 146), (145, 149), (146, 147), (146, 150), (147, 151), (148, 149), (148, 151), (149, 150), (150, 151), (152, 153), (152, 155), (152, 156), (153, 154), (153, 157), (154, 155), (154, 158), (155, 159), (156, 157), (156, 159), (157, 158), (158, 159), (160, 161), (160, 163), (160, 164), (161, 162), (161, 165), (162, 163), (162, 166), (163, 167), (164, 165), (164, 167), (165, 166), (166, 167), (168, 169), (168, 171), (168, 172), (169, 170), (169, 173), (170, 171), (170, 174), (171, 175), (172, 173), (172, 175), (173, 174), (174, 175), (176, 177), (176, 179), (176, 180), (177, 178), (177, 181), (178, 179), (178, 182), (179, 183), (180, 181), (180, 183), (181, 182), (182, 183), (184, 185), (184, 187), (184, 188), (185, 186), (185, 189), (186, 187), (186, 190), (187, 191), (188, 189), (188, 191), (189, 190), (190, 191), (192, 193), (192, 195), (192, 196), (193, 194), (193, 197), (194, 195), (194, 198), (195, 199), (196, 197), (196, 199), (197, 198), (198, 199), (200, 201), (200, 203), (200, 204), (201, 202), (201, 205), (202, 203), (202, 206), (203, 207), (204, 205), (204, 207), (205, 206), (206, 207), (208, 209), (208, 211), (208, 212), (209, 210), (209, 213), (210, 211), (210, 214), (211, 215), (212, 213), (212, 215), (213, 214), (214, 215), (216, 217), (216, 219), (216, 220), (217, 218), (217, 221), (218, 219), (218, 222), (219, 223), (220, 221), (220, 223), (221, 222), (222, 223), (224, 225), (224, 227), (224, 228), (225, 226), (225, 229), (226, 227), (226, 230), (227, 231), (228, 229), (228, 231), (229, 230), (230, 231), (232, 233), (232, 235), (232, 236), (233, 234), (233, 237), (234, 235), (234, 238), (235, 239), (236, 237), (236, 239), (237, 238), (238, 239), (240, 241), (240, 242), (240, 250), (241, 243), (241, 251), (242, 243), (242, 244), (243, 245), (244, 245), (244, 246), (245, 247), (246, 247), (246, 248), (247, 249), (248, 249), (248, 250), (249, 251), (250, 251), (252, 253), (252, 254), (252, 262), (253, 255), (253, 263), (254, 255), (254, 256), (255, 257), (256, 257), (256, 258), (257, 259), (258, 259), (258, 260), (259, 261), (260, 261), (260, 262), (261, 263), (262, 263), (264, 265), (264, 266), (264, 274), (265, 267), (265, 275), (266, 267), (266, 268), (267, 269), (268, 269), (268, 270), (269, 271), (270, 271), (270, 272), (271, 273), (272, 273), (272, 274), (273, 275), (274, 275), (276, 277), (276, 278), (276, 286), (277, 279), (277, 287), (278, 279), (278, 280), (279, 281), (280, 281), (280, 282), (281, 283), (282, 283), (282, 284), (283, 285), (284, 285), (284, 286), (285, 287), (286, 287), (288, 289), (288, 290), (288, 298), (289, 291), (289, 299), (290, 291), (290, 292), (291, 293), (292, 293), (292, 294), (293, 295), (294, 295), (294, 296), (295, 297), (296, 297), (296, 298), (297, 299), (298, 299), (300, 301), (300, 302), (300, 310), (301, 303), (301, 311), (302, 303), (302, 304), (303, 305), (304, 305), (304, 306), (305, 307), (306, 307), (306, 308), (307, 309), (308, 309), (308, 310), (309, 311), (310, 311), (312, 313), (312, 314), (312, 322), (313, 315), (313, 323), (314, 315), (314, 316), (315, 317), (316, 317), (316, 318), (317, 319), (318, 319), (318, 320), (319, 321), (320, 321), (320, 322), (321, 323), (322, 323), (324, 325), (324, 326), (324, 334), (325, 327), (325, 335), (326, 327), (326, 328), (327, 329), (328, 329), (328, 330), (329, 331), (330, 331), (330, 332), (331, 333), (332, 333), (332, 334), (333, 335), (334, 335), (336, 337), (336, 338), (336, 346), (337, 339), (337, 347), (338, 339), (338, 340), (339, 341), (340, 341), (340, 342), (341, 343), (342, 343), (342, 344), (343, 345), (344, 345), (344, 346), (345, 347), (346, 347), (348, 349), (348, 350), (348, 358), (349, 351), (349, 359), (350, 351), (350, 352), (351, 353), (352, 353), (352, 354), (353, 355), (354, 355), (354, 356), (355, 357), (356, 357), (356, 358), (357, 359), (358, 359), (360, 361), (360, 362), (360, 370), (361, 363), (361, 371), (362, 363), (362, 364), (363, 365), (364, 365), (364, 366), (365, 367), (366, 367), (366, 368), (367, 369), (368, 369), (368, 370), (369, 371), (370, 371), (372, 373), (372, 374), (372, 382), (373, 375), (373, 383), (374, 375), (374, 376), (375, 377), (376, 377), (376, 378), (377, 379), (378, 379), (378, 380), (379, 381), (380, 381), (380, 382), (381, 383), (382, 383), (384, 385), (384, 386), (384, 394), (385, 387), (385, 395), (386, 387), (386, 388), (387, 389), (388, 389), (388, 390), (389, 391), (390, 391), (390, 392), (391, 393), (392, 393), (392, 394), (393, 395), (394, 395), (396, 397), (396, 398), (396, 406), (397, 399), (397, 407), (398, 399), (398, 400), (399, 401), (400, 401), (400, 402), (401, 403), (402, 403), (402, 404), (403, 405), (404, 405), (404, 406), (405, 407), (406, 407), (408, 409), (408, 410), (408, 418), (409, 411), (409, 419), (410, 411), (410, 412), (411, 413), (412, 413), (412, 414), (413, 415), (414, 415), (414, 416), (415, 417), (416, 417), (416, 418), (417, 419), (418, 419), (420, 421), (420, 422), (420, 430), (421, 423), (421, 431), (422, 423), (422, 424), (423, 425), (424, 425), (424, 426), (425, 427), (426, 427), (426, 428), (427, 429), (428, 429), (428, 430), (429, 431), (430, 431), (432, 433), (432, 434), (432, 442), (433, 435), (433, 443), (434, 435), (434, 436), (435, 437), (436, 437), (436, 438), (437, 439), (438, 439), (438, 440), (439, 441), (440, 441), (440, 442), (441, 443), (442, 443), (444, 445), (444, 446), (444, 454), (445, 447), (445, 455), (446, 447), (446, 448), (447, 449), (448, 449), (448, 450), (449, 451), (450, 451), (450, 452), (451, 453), (452, 453), (452, 454), (453, 455), (454, 455), (456, 457), (456, 458), (456, 466), (457, 459), (457, 467), (458, 459), (458, 460), (459, 461), (460, 461), (460, 462), (461, 463), (462, 463), (462, 464), (463, 465), (464, 465), (464, 466), (465, 467), (466, 467), (468, 469), (468, 470), (468, 478), (469, 471), (469, 479), (470, 471), (470, 472), (471, 473), (472, 473), (472, 474), (473, 475), (474, 475), (474, 476), (475, 477), (476, 477), (476, 478), (477, 479), (478, 479), (480, 481), (480, 482), (480, 490), (481, 483), (481, 491), (482, 483), (482, 484), (483, 485), (484, 485), (484, 486), (485, 487), (486, 487), (486, 488), (487, 489), (488, 489), (488, 490), (489, 491), (490, 491), (492, 493), (492, 494), (492, 502), (493, 495), (493, 503), (494, 495), (494, 496), (495, 497), (496, 497), (496, 498), (497, 499), (498, 499), (498, 500), (499, 501), (500, 501), (500, 502), (501, 503), (502, 503), (504, 505), (504, 506), (504, 514), (505, 507), (505, 515), (506, 507), (506, 508), (507, 509), (508, 509), (508, 510), (509, 511), (510, 511), (510, 512), (511, 513), (512, 513), (512, 514), (513, 515), (514, 515), (516, 517), (516, 518), (516, 526), (517, 519), (517, 527), (518, 519), (518, 520), (519, 521), (520, 521), (520, 522), (521, 523), (522, 523), (522, 524), (523, 525), (524, 525), (524, 526), (525, 527), (526, 527), (528, 529), (528, 530), (528, 538), (529, 531), (529, 539), (530, 531), (530, 532), (531, 533), (532, 533), (532, 534), (533, 535), (534, 535), (534, 536), (535, 537), (536, 537), (536, 538), (537, 539), (538, 539), (540, 541), (540, 542), (540, 550), (541, 543), (541, 551), (542, 543), (542, 544), (543, 545), (544, 545), (544, 546), (545, 547), (546, 547), (546, 548), (547, 549), (548, 549), (548, 550), (549, 551), (550, 551), (552, 553), (552, 554), (552, 562), (553, 555), (553, 563), (554, 555), (554, 556), (555, 557), (556, 557), (556, 558), (557, 559), (558, 559), (558, 560), (559, 561), (560, 561), (560, 562), (561, 563), (562, 563), (564, 565), (564, 566), (564, 574), (565, 567), (565, 575), (566, 567), (566, 568), (567, 569), (568, 569), (568, 570), (569, 571), (570, 571), (570, 572), (571, 573), (572, 573), (572, 574), (573, 575), (574, 575), (576, 577), (576, 579), (576, 580), (577, 578), (577, 581), (578, 579), (578, 582), (579, 583), (580, 581), (580, 583), (581, 582), (582, 583), (584, 585), (584, 587), (584, 588), (585, 586), (585, 589), (586, 587), (586, 590), (587, 591), (588, 589), (588, 591), (589, 590), (590, 591), (592, 593), (592, 595), (592, 596), (593, 594), (593, 597), (594, 595), (594, 598), (595, 599), (596, 597), (596, 599), (597, 598), (598, 599), (600, 601), (600, 603), (600, 604), (601, 602), (601, 605), (602, 603), (602, 606), (603, 607), (604, 605), (604, 607), (605, 606), (606, 607), (608, 609), (608, 611), (608, 612), (609, 610), (609, 613), (610, 611), (610, 614), (611, 615), (612, 613), (612, 615), (613, 614), (614, 615), (616, 617), (616, 619), (616, 620), (617, 618), (617, 621), (618, 619), (618, 622), (619, 623), (620, 621), (620, 623), (621, 622), (622, 623), (624, 625), (624, 627), (624, 628), (625, 626), (625, 629), (626, 627), (626, 630), (627, 631), (628, 629), (628, 631), (629, 630), (630, 631), (632, 633), (632, 635), (632, 636), (633, 634), (633, 637), (634, 635), (634, 638), (635, 639), (636, 637), (636, 639), (637, 638), (638, 639), (640, 641), (640, 643), (640, 644), (641, 642), (641, 645), (642, 643), (642, 646), (643, 647), (644, 645), (644, 647), (645, 646), (646, 647), (648, 649), (648, 651), (648, 652), (649, 650), (649, 653), (650, 651), (650, 654), (651, 655), (652, 653), (652, 655), (653, 654), (654, 655), (656, 657), (656, 659), (656, 660), (657, 658), (657, 661), (658, 659), (658, 662), (659, 663), (660, 661), (660, 663), (661, 662), (662, 663), (664, 665), (664, 667), (664, 668), (665, 666), (665, 669), (666, 667), (666, 670), (667, 671), (668, 669), (668, 671), (669, 670), (670, 671)])
me_marsh_boardwalk.attributes.new('sharp_edge', 'BOOLEAN', 'EDGE').data.foreach_set('value', [ (min(e.vertices), max(e.vertices)) in _k for e in me_marsh_boardwalk.edges])
me_marsh_boardwalk.materials.append(mat_vg_plank_woodplanks)
me_marsh_boardwalk.materials.append(mat_vg_bark_wood)
me_marsh_boardwalk.materials.append(mat_vg_timber_wood)
me_marsh_boardwalk.materials.append(mat_vg_rope_fabric)
me_marsh_boardwalk.update()

# ---- objects
ob_marsh_boardwalk = bpy.data.objects.new('marsh_boardwalk', me_marsh_boardwalk)

# ---- transforms, parenting, visibility, modifiers, constraints
ob_marsh_boardwalk.location = (0.0, 0.0, 0.0)

# ---- collection membership
scene.collection.objects.link(ob_marsh_boardwalk)

# ---- scene / render settings (as saved in the file)
scene.frame_start = 1; scene.frame_end = 250; scene.frame_set(1)
scene.render.engine = 'CYCLES'
scene.render.resolution_x = 420
scene.render.resolution_y = 420
scene.render.bake_bias = 0.0
scene.render.bake_samples = 0
scene.render.compositor_device = 'GPU'
scene.cycles.samples = 24
scene.cycles.adaptive_threshold = 0.05
scene.cycles.max_bounces = 4
scene.cycles.diffuse_bounces = 2
scene.cycles.glossy_bounces = 2
scene.cycles.transmission_bounces = 2
scene.cycles.transparent_max_bounces = 4
scene.eevee.taa_render_samples = 48
scene.eevee.use_volume_custom_range = False
scene.eevee.fast_gi_thickness_near = 0.1
scene.eevee.fast_gi_thickness_far = 0.0
scene.eevee.ray_tracing_options.screen_trace_thickness = 0.1
scene.view_settings.view_transform = 'Standard'
bpy.context.view_layer.update()

# ---- added for rendering (the .blend has no active camera): camera
cam_auto = bpy.data.cameras.new('AutoCamera')
cam_auto.lens = 50.0
cam_auto.sensor_width = 36.0
cam_auto.clip_end = 1000.0
ob_auto_camera = bpy.data.objects.new('AutoCamera', cam_auto)
scene.collection.objects.link(ob_auto_camera)
ob_auto_camera.location = (28.5116, -34.2139, 24.8092)
ob_auto_camera.rotation_euler = (1.09748, -7.21219e-08, 0.694738)
scene.camera = ob_auto_camera
bpy.context.view_layer.update()
